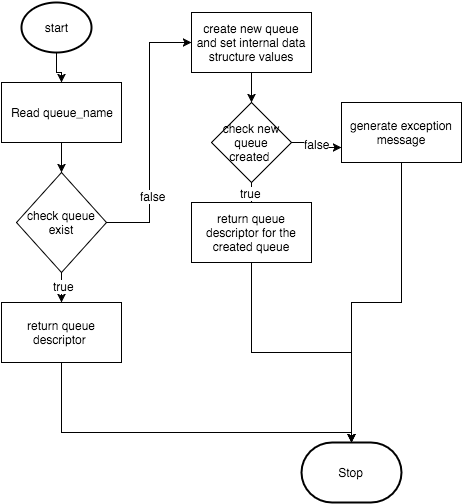

The diagram above was exported from draw.io. Its source (the exported page's mxGraphModel, read from the mxfile embedded in the PNG):
<mxGraphModel dx="954" dy="1755" grid="1" gridSize="10" guides="1" tooltips="1" connect="1" arrows="1" fold="1" page="1" pageScale="1" pageWidth="826" pageHeight="1169" background="#ffffff" math="0">
  <root>
    <mxCell id="0" />
    <mxCell id="1" parent="0" />
    <mxCell id="9" style="edgeStyle=orthogonalEdgeStyle;rounded=0;html=1;entryX=0.5;entryY=0;jettySize=auto;orthogonalLoop=1;" edge="1" parent="1" source="2" target="3">
      <mxGeometry relative="1" as="geometry" />
    </mxCell>
    <mxCell id="2" value="start" style="strokeWidth=2;html=1;shape=mxgraph.flowchart.start_2;whiteSpace=wrap;" vertex="1" parent="1">
      <mxGeometry x="70" width="70" height="50" as="geometry" />
    </mxCell>
    <mxCell id="10" style="edgeStyle=orthogonalEdgeStyle;rounded=0;html=1;entryX=0.5;entryY=0;jettySize=auto;orthogonalLoop=1;" edge="1" parent="1" source="3" target="4">
      <mxGeometry relative="1" as="geometry" />
    </mxCell>
    <mxCell id="3" value="Read queue_name" style="whiteSpace=wrap;html=1;" vertex="1" parent="1">
      <mxGeometry x="50" y="80" width="120" height="60" as="geometry" />
    </mxCell>
    <mxCell id="11" style="edgeStyle=orthogonalEdgeStyle;rounded=0;html=1;entryX=0.5;entryY=0;jettySize=auto;orthogonalLoop=1;" edge="1" parent="1" source="4" target="6">
      <mxGeometry relative="1" as="geometry" />
    </mxCell>
    <mxCell id="15" value="true" style="text;html=1;resizable=0;points=[];;align=center;verticalAlign=middle;labelBackgroundColor=#ffffff;" vertex="1" connectable="0" parent="11">
      <mxGeometry x="0.32" y="2" relative="1" as="geometry">
        <mxPoint as="offset" />
      </mxGeometry>
    </mxCell>
    <mxCell id="16" style="edgeStyle=orthogonalEdgeStyle;rounded=0;html=1;entryX=0;entryY=0.5;jettySize=auto;orthogonalLoop=1;" edge="1" parent="1" source="4" target="14">
      <mxGeometry relative="1" as="geometry" />
    </mxCell>
    <mxCell id="17" value="false" style="text;html=1;resizable=0;points=[];;align=center;verticalAlign=middle;labelBackgroundColor=#ffffff;" vertex="1" connectable="0" parent="16">
      <mxGeometry x="-0.6755" y="27" relative="1" as="geometry">
        <mxPoint x="30" y="-27" as="offset" />
      </mxGeometry>
    </mxCell>
    <mxCell id="4" value="check queue exist" style="rhombus;whiteSpace=wrap;html=1;" vertex="1" parent="1">
      <mxGeometry x="65" y="170" width="90" height="100" as="geometry" />
    </mxCell>
    <mxCell id="12" style="edgeStyle=orthogonalEdgeStyle;rounded=0;html=1;jettySize=auto;orthogonalLoop=1;" edge="1" parent="1" source="6" target="7">
      <mxGeometry relative="1" as="geometry">
        <Array as="points">
          <mxPoint x="110" y="430" />
          <mxPoint x="400" y="430" />
        </Array>
      </mxGeometry>
    </mxCell>
    <mxCell id="6" value="return queue descriptor&amp;nbsp;" style="whiteSpace=wrap;html=1;" vertex="1" parent="1">
      <mxGeometry x="50" y="300" width="120" height="60" as="geometry" />
    </mxCell>
    <mxCell id="7" value="Stop" style="strokeWidth=2;html=1;shape=mxgraph.flowchart.terminator;whiteSpace=wrap;" vertex="1" parent="1">
      <mxGeometry x="350" y="440" width="100" height="60" as="geometry" />
    </mxCell>
    <mxCell id="21" style="edgeStyle=orthogonalEdgeStyle;rounded=0;html=1;entryX=0.5;entryY=0;jettySize=auto;orthogonalLoop=1;" edge="1" parent="1" source="14" target="19">
      <mxGeometry relative="1" as="geometry" />
    </mxCell>
    <mxCell id="14" value="create new queue and set internal data structure values" style="whiteSpace=wrap;html=1;" vertex="1" parent="1">
      <mxGeometry x="240" y="10" width="120" height="60" as="geometry" />
    </mxCell>
    <mxCell id="24" style="edgeStyle=orthogonalEdgeStyle;rounded=0;html=1;entryX=0.5;entryY=0;entryPerimeter=0;jettySize=auto;orthogonalLoop=1;" edge="1" parent="1" source="18" target="7">
      <mxGeometry relative="1" as="geometry" />
    </mxCell>
    <mxCell id="18" value="return queue descriptor for the created queue" style="whiteSpace=wrap;html=1;" vertex="1" parent="1">
      <mxGeometry x="240" y="200" width="120" height="60" as="geometry" />
    </mxCell>
    <mxCell id="22" style="edgeStyle=orthogonalEdgeStyle;rounded=0;html=1;jettySize=auto;orthogonalLoop=1;" edge="1" parent="1" source="19" target="18">
      <mxGeometry relative="1" as="geometry" />
    </mxCell>
    <mxCell id="27" value="true" style="text;html=1;resizable=0;points=[];;align=center;verticalAlign=middle;labelBackgroundColor=#ffffff;" vertex="1" connectable="0" parent="22">
      <mxGeometry x="0.6667" y="-1" relative="1" as="geometry">
        <mxPoint as="offset" />
      </mxGeometry>
    </mxCell>
    <mxCell id="23" style="edgeStyle=orthogonalEdgeStyle;rounded=0;html=1;entryX=0;entryY=0.75;jettySize=auto;orthogonalLoop=1;" edge="1" parent="1" source="19" target="20">
      <mxGeometry relative="1" as="geometry" />
    </mxCell>
    <mxCell id="26" value="false" style="text;html=1;resizable=0;points=[];;align=center;verticalAlign=middle;labelBackgroundColor=#ffffff;" vertex="1" connectable="0" parent="23">
      <mxGeometry x="-0.0909" y="-1" relative="1" as="geometry">
        <mxPoint x="1" y="1" as="offset" />
      </mxGeometry>
    </mxCell>
    <mxCell id="19" value="check new queue created&amp;nbsp;" style="rhombus;whiteSpace=wrap;html=1;" vertex="1" parent="1">
      <mxGeometry x="260" y="100" width="80" height="80" as="geometry" />
    </mxCell>
    <mxCell id="25" style="edgeStyle=orthogonalEdgeStyle;rounded=0;html=1;jettySize=auto;orthogonalLoop=1;" edge="1" parent="1" source="20">
      <mxGeometry relative="1" as="geometry">
        <mxPoint x="400" y="440" as="targetPoint" />
      </mxGeometry>
    </mxCell>
    <mxCell id="20" value="generate exception message" style="whiteSpace=wrap;html=1;" vertex="1" parent="1">
      <mxGeometry x="390" y="100" width="120" height="60" as="geometry" />
    </mxCell>
  </root>
</mxGraphModel>